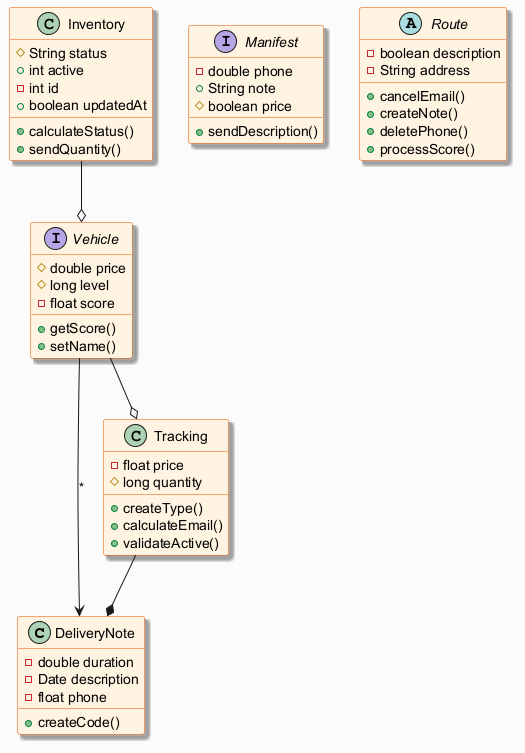

The diagram above was rendered by PlantUML. Its source (embedded in the PNG):
@startuml
skinparam backgroundColor #FAFAFA
skinparam classBackgroundColor #FFF3E0
skinparam classBorderColor #E65100
skinparam shadowing true
class DeliveryNote {
  -double duration
  -Date description
  -float phone
  +createCode()
}
interface Manifest {
  -double phone
  +String note
  #boolean price
  +sendDescription()
}
class Inventory {
  #String status
  +int active
  -int id
  +boolean updatedAt
  +calculateStatus()
  +sendQuantity()
}
interface Vehicle {
  #double price
  #long level
  -float score
  +getScore()
  +setName()
}
class Tracking {
  -float price
  #long quantity
  +createType()
  +calculateEmail()
  +validateActive()
}
abstract class Route {
  -boolean description
  -String address
  +cancelEmail()
  +createNote()
  +deletePhone()
  +processScore()
}
Tracking --* DeliveryNote
Vehicle --o Tracking
Inventory --o Vehicle
Vehicle --> DeliveryNote : "*"
@enduml